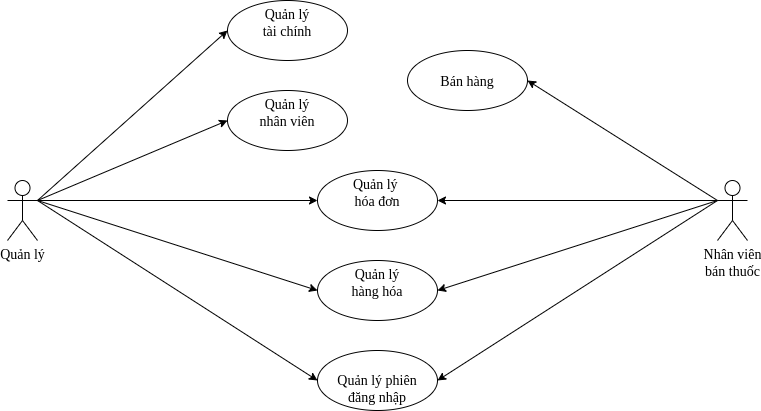

The diagram above was exported from draw.io. Its source (the exported page's mxGraphModel, read from the mxfile embedded in the PNG):
<mxGraphModel dx="868" dy="1661" grid="1" gridSize="10" guides="1" tooltips="1" connect="1" arrows="1" fold="1" page="1" pageScale="1" pageWidth="850" pageHeight="1100" math="0" shadow="0">
  <root>
    <mxCell id="0" />
    <mxCell id="1" parent="0" />
    <mxCell id="CdO9tkvcThOz8ckRoN7T-22" value="&lt;br style=&quot;font-size: 14px;&quot;&gt;Quản lý phiên&lt;br style=&quot;font-size: 14px;&quot;&gt;đăng nhập" style="ellipse;whiteSpace=wrap;html=1;fontSize=14;fontFamily=Times New Roman;verticalAlign=top;strokeWidth=1;align=center;spacingTop=-1;" parent="1" vertex="1">
      <mxGeometry x="320" y="80" width="120" height="60" as="geometry" />
    </mxCell>
    <mxCell id="CdO9tkvcThOz8ckRoN7T-28" value="Quản lý&lt;br style=&quot;font-size: 14px;&quot;&gt;" style="shape=umlActor;verticalLabelPosition=bottom;verticalAlign=top;html=1;outlineConnect=0;fontFamily=Times New Roman;fontSize=14;strokeWidth=1;" parent="1" vertex="1">
      <mxGeometry x="10" y="-90" width="30" height="60" as="geometry" />
    </mxCell>
    <mxCell id="CdO9tkvcThOz8ckRoN7T-37" value="Quản lý&lt;br style=&quot;font-size: 14px;&quot;&gt;nhân viên" style="ellipse;whiteSpace=wrap;html=1;fontSize=14;fontFamily=Times New Roman;verticalAlign=top;strokeWidth=1;" parent="1" vertex="1">
      <mxGeometry x="230" y="-180" width="120" height="60" as="geometry" />
    </mxCell>
    <mxCell id="CdO9tkvcThOz8ckRoN7T-39" value="Quản lý&lt;br style=&quot;font-size: 14px;&quot;&gt;hàng hóa" style="ellipse;whiteSpace=wrap;html=1;fontSize=14;fontFamily=Times New Roman;verticalAlign=top;strokeWidth=1;" parent="1" vertex="1">
      <mxGeometry x="320" y="-10" width="120" height="60" as="geometry" />
    </mxCell>
    <mxCell id="CdO9tkvcThOz8ckRoN7T-40" value="Nhân viên&lt;br style=&quot;font-size: 14px;&quot;&gt;bán thuốc" style="shape=umlActor;verticalLabelPosition=bottom;verticalAlign=top;html=1;outlineConnect=0;fontFamily=Times New Roman;fontSize=14;strokeWidth=1;" parent="1" vertex="1">
      <mxGeometry x="720" y="-90" width="30" height="60" as="geometry" />
    </mxCell>
    <mxCell id="CdO9tkvcThOz8ckRoN7T-49" value="Quản lý&lt;br style=&quot;font-size: 14px;&quot;&gt;tài chính&lt;br style=&quot;font-size: 14px;&quot;&gt;" style="ellipse;whiteSpace=wrap;html=1;fontSize=14;fontFamily=Times New Roman;verticalAlign=top;strokeWidth=1;" parent="1" vertex="1">
      <mxGeometry x="230" y="-270" width="120" height="60" as="geometry" />
    </mxCell>
    <mxCell id="CdO9tkvcThOz8ckRoN7T-51" value="Quản lý &lt;br style=&quot;font-size: 14px;&quot;&gt;hóa đơn" style="ellipse;whiteSpace=wrap;html=1;fontSize=14;fontFamily=Times New Roman;verticalAlign=top;strokeWidth=1;" parent="1" vertex="1">
      <mxGeometry x="320" y="-100" width="120" height="60" as="geometry" />
    </mxCell>
    <mxCell id="CdO9tkvcThOz8ckRoN7T-62" value="&lt;br style=&quot;font-size: 14px;&quot;&gt;Bán hàng&lt;br style=&quot;font-size: 14px;&quot;&gt;" style="ellipse;whiteSpace=wrap;html=1;fontSize=14;fontFamily=Times New Roman;verticalAlign=top;strokeWidth=1;" parent="1" vertex="1">
      <mxGeometry x="410" y="-220" width="120" height="60" as="geometry" />
    </mxCell>
    <mxCell id="wDAXLLldORXxplrXPNE--7" value="" style="endArrow=classic;html=1;rounded=0;fontSize=14;strokeWidth=1;exitX=1;exitY=0.3333333333333333;exitDx=0;exitDy=0;exitPerimeter=0;entryX=0;entryY=0.5;entryDx=0;entryDy=0;" parent="1" source="CdO9tkvcThOz8ckRoN7T-28" target="CdO9tkvcThOz8ckRoN7T-22" edge="1">
      <mxGeometry width="50" height="50" relative="1" as="geometry">
        <mxPoint x="510" y="-40" as="sourcePoint" />
        <mxPoint x="560" y="-90" as="targetPoint" />
      </mxGeometry>
    </mxCell>
    <mxCell id="wDAXLLldORXxplrXPNE--9" value="" style="endArrow=classic;html=1;rounded=0;fontSize=14;strokeWidth=1;exitX=1;exitY=0.3333333333333333;exitDx=0;exitDy=0;exitPerimeter=0;entryX=0;entryY=0.5;entryDx=0;entryDy=0;" parent="1" source="CdO9tkvcThOz8ckRoN7T-28" target="CdO9tkvcThOz8ckRoN7T-39" edge="1">
      <mxGeometry width="50" height="50" relative="1" as="geometry">
        <mxPoint x="510" y="-40" as="sourcePoint" />
        <mxPoint x="560" y="-90" as="targetPoint" />
      </mxGeometry>
    </mxCell>
    <mxCell id="wDAXLLldORXxplrXPNE--10" value="" style="endArrow=classic;html=1;rounded=0;fontSize=14;strokeWidth=1;entryX=0;entryY=0.5;entryDx=0;entryDy=0;exitX=1;exitY=0.3333333333333333;exitDx=0;exitDy=0;exitPerimeter=0;" parent="1" source="CdO9tkvcThOz8ckRoN7T-28" target="CdO9tkvcThOz8ckRoN7T-51" edge="1">
      <mxGeometry width="50" height="50" relative="1" as="geometry">
        <mxPoint x="120" y="-110" as="sourcePoint" />
        <mxPoint x="330.0000000000068" y="20" as="targetPoint" />
      </mxGeometry>
    </mxCell>
    <mxCell id="wDAXLLldORXxplrXPNE--11" value="" style="endArrow=classic;html=1;rounded=0;fontSize=14;strokeWidth=1;entryX=0;entryY=0.5;entryDx=0;entryDy=0;exitX=1;exitY=0.3333333333333333;exitDx=0;exitDy=0;exitPerimeter=0;" parent="1" source="CdO9tkvcThOz8ckRoN7T-28" target="CdO9tkvcThOz8ckRoN7T-37" edge="1">
      <mxGeometry width="50" height="50" relative="1" as="geometry">
        <mxPoint x="160" y="-170" as="sourcePoint" />
        <mxPoint x="330.0000000000068" y="-60" as="targetPoint" />
      </mxGeometry>
    </mxCell>
    <mxCell id="wDAXLLldORXxplrXPNE--13" value="" style="endArrow=classic;html=1;rounded=0;fontSize=14;strokeWidth=1;entryX=0;entryY=0.5;entryDx=0;entryDy=0;exitX=1;exitY=0.3333333333333333;exitDx=0;exitDy=0;exitPerimeter=0;" parent="1" source="CdO9tkvcThOz8ckRoN7T-28" target="CdO9tkvcThOz8ckRoN7T-49" edge="1">
      <mxGeometry width="50" height="50" relative="1" as="geometry">
        <mxPoint x="100" y="-70" as="sourcePoint" />
        <mxPoint x="340.0000000000068" y="-50" as="targetPoint" />
      </mxGeometry>
    </mxCell>
    <mxCell id="wDAXLLldORXxplrXPNE--15" value="" style="endArrow=classic;html=1;rounded=0;fontSize=14;strokeWidth=1;entryX=1;entryY=0.5;entryDx=0;entryDy=0;exitX=0;exitY=0.3333333333333333;exitDx=0;exitDy=0;exitPerimeter=0;" parent="1" source="CdO9tkvcThOz8ckRoN7T-40" target="CdO9tkvcThOz8ckRoN7T-22" edge="1">
      <mxGeometry width="50" height="50" relative="1" as="geometry">
        <mxPoint x="510" y="-40" as="sourcePoint" />
        <mxPoint x="560" y="-90" as="targetPoint" />
      </mxGeometry>
    </mxCell>
    <mxCell id="wDAXLLldORXxplrXPNE--17" value="" style="endArrow=classic;html=1;rounded=0;fontSize=14;strokeWidth=1;entryX=1;entryY=0.5;entryDx=0;entryDy=0;exitX=0;exitY=0.3333333333333333;exitDx=0;exitDy=0;exitPerimeter=0;" parent="1" source="CdO9tkvcThOz8ckRoN7T-40" target="CdO9tkvcThOz8ckRoN7T-39" edge="1">
      <mxGeometry width="50" height="50" relative="1" as="geometry">
        <mxPoint x="120" y="-50" as="sourcePoint" />
        <mxPoint x="360.0000000000068" y="-30" as="targetPoint" />
      </mxGeometry>
    </mxCell>
    <mxCell id="wDAXLLldORXxplrXPNE--18" value="" style="endArrow=classic;html=1;rounded=0;fontSize=14;strokeWidth=1;entryX=1;entryY=0.5;entryDx=0;entryDy=0;exitX=0;exitY=0.3333333333333333;exitDx=0;exitDy=0;exitPerimeter=0;" parent="1" source="CdO9tkvcThOz8ckRoN7T-40" target="CdO9tkvcThOz8ckRoN7T-51" edge="1">
      <mxGeometry width="50" height="50" relative="1" as="geometry">
        <mxPoint x="130" y="-40" as="sourcePoint" />
        <mxPoint x="370.0000000000068" y="-20" as="targetPoint" />
      </mxGeometry>
    </mxCell>
    <mxCell id="wDAXLLldORXxplrXPNE--19" value="" style="endArrow=classic;html=1;rounded=0;fontSize=14;strokeWidth=1;entryX=1;entryY=0.5;entryDx=0;entryDy=0;exitX=0;exitY=0.3333333333333333;exitDx=0;exitDy=0;exitPerimeter=0;" parent="1" source="CdO9tkvcThOz8ckRoN7T-40" target="CdO9tkvcThOz8ckRoN7T-62" edge="1">
      <mxGeometry width="50" height="50" relative="1" as="geometry">
        <mxPoint x="140" y="-30" as="sourcePoint" />
        <mxPoint x="380.0000000000068" y="-10" as="targetPoint" />
      </mxGeometry>
    </mxCell>
  </root>
</mxGraphModel>